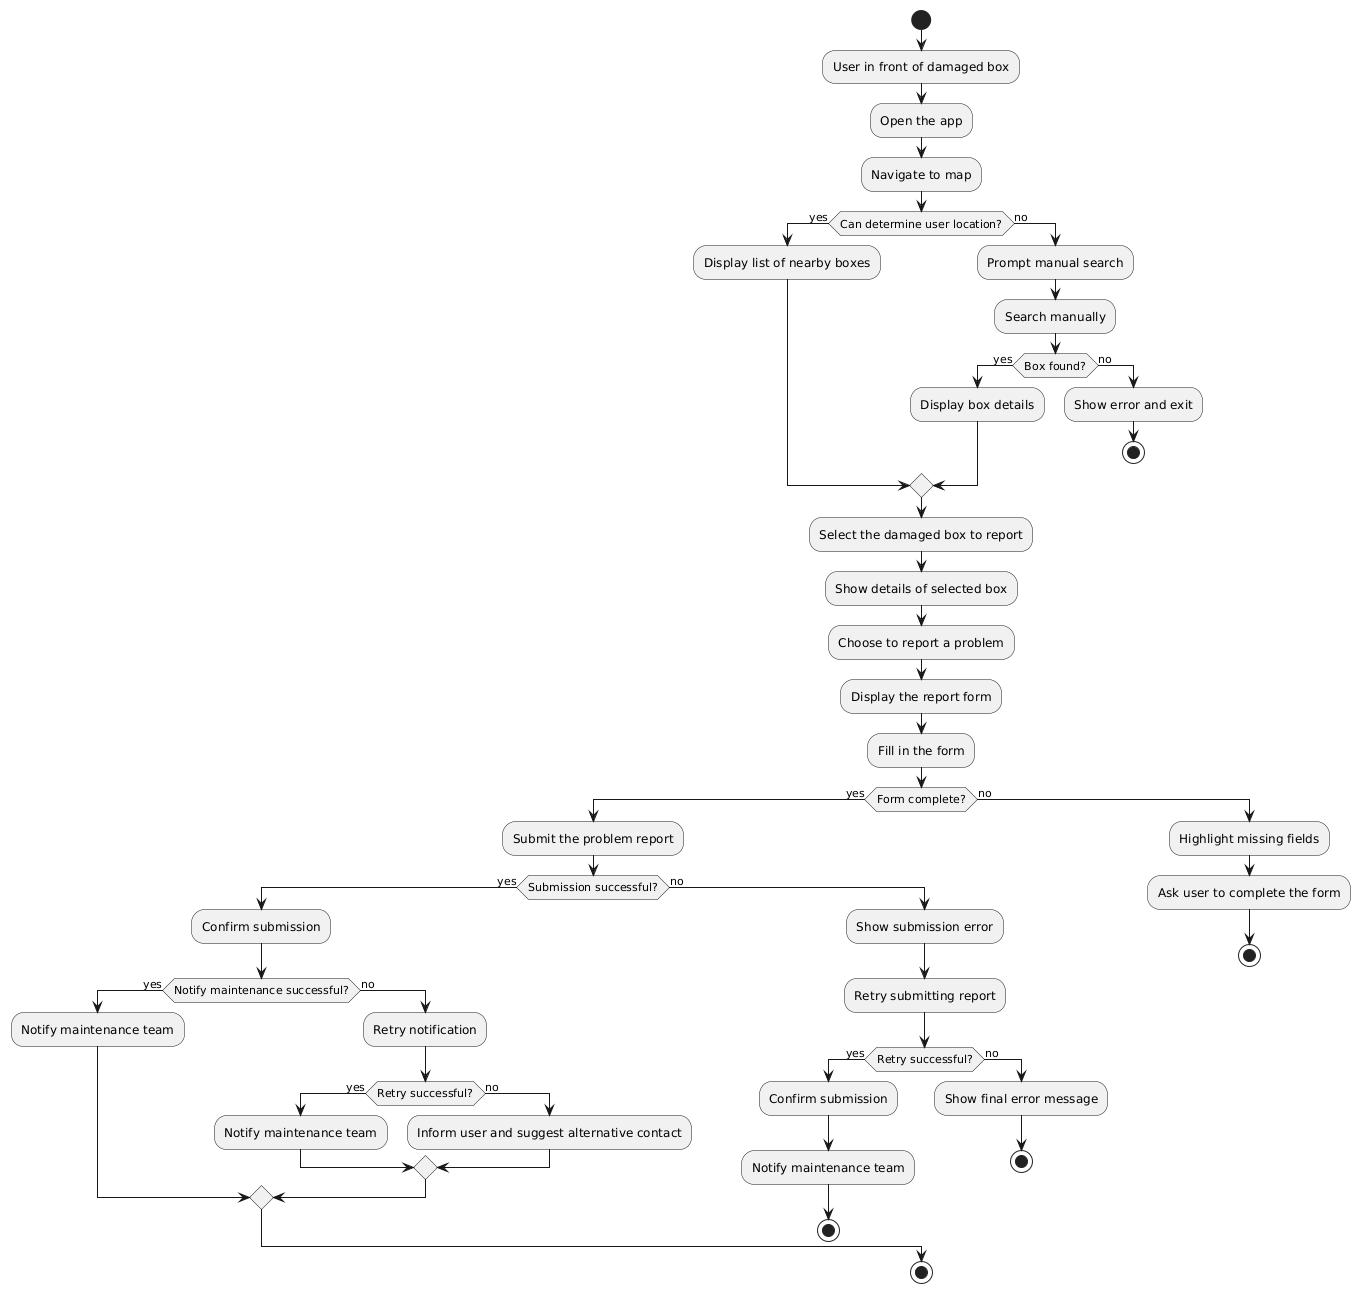

The diagram above was rendered by PlantUML. Its source (embedded in the PNG):
@startuml
start

:User in front of damaged box;
:Open the app;
:Navigate to map;

if (Can determine user location?) then (yes)
  :Display list of nearby boxes;
else (no)
  :Prompt manual search;
  :Search manually;
  if (Box found?) then (yes)
    :Display box details;
  else (no)
    :Show error and exit;
    stop
  endif
endif

:Select the damaged box to report;
:Show details of selected box;
:Choose to report a problem;
:Display the report form;
:Fill in the form;

if (Form complete?) then (yes)
  :Submit the problem report;
  if (Submission successful?) then (yes)
    :Confirm submission;
    if (Notify maintenance successful?) then (yes)
      :Notify maintenance team;
    else (no)
      :Retry notification;
      if (Retry successful?) then (yes)
        :Notify maintenance team;
      else (no)
        :Inform user and suggest alternative contact;
      endif
    endif
  else (no)
    :Show submission error;
    :Retry submitting report;
    if (Retry successful?) then (yes)
      :Confirm submission;
      :Notify maintenance team;
stop
    else (no)
      :Show final error message;
      stop
    endif
  endif
else (no)
  :Highlight missing fields;
  :Ask user to complete the form;
  stop
endif

stop
@enduml